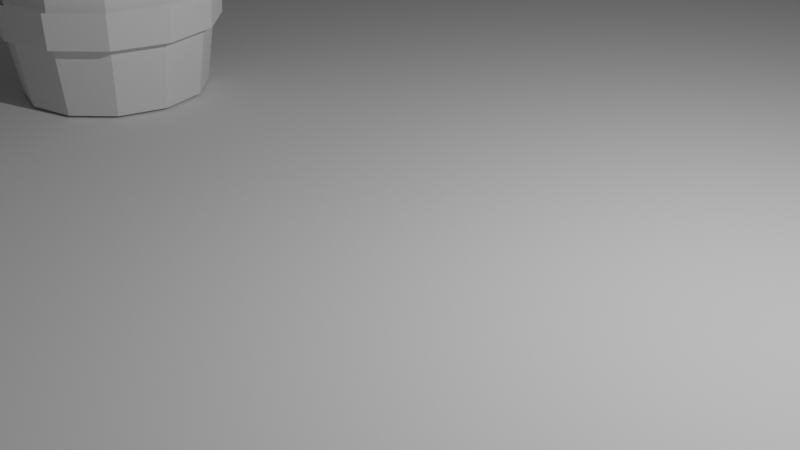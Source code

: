 # Source: low_poly_tutorial.blend  (saved by Blender 3.1.7; exported with 4.5.12 LTS)
import bpy
from mathutils import Matrix  # noqa: F401  (used for matrix-valued properties, if any)

bpy.ops.wm.read_factory_settings(use_empty=True)
scene = bpy.context.scene
scene.name = 'Scene'

# ---- collections
col_collection = bpy.data.collections.new('Collection'); scene.collection.children.link(col_collection)

# ---- world
world_world = bpy.data.worlds.new('World'); scene.world = world_world
world_world.use_nodes = True; world_world.node_tree.nodes.clear()
_N = world_world.node_tree.nodes; _L = world_world.node_tree.links
n0 = _N.new('ShaderNodeOutputWorld'); n0.name = 'World Output'; n0.location = (300, 300)
n1 = _N.new('ShaderNodeBackground'); n1.name = 'Background'; n1.location = (10, 300)
n1.inputs[0].default_value = (0.05088, 0.05088, 0.05088, 1.0)
_L.new(n1.outputs[0], n0.inputs[0])
n0.is_active_output = True
world_world.color = (0.05088, 0.05088, 0.05088)
world_world.use_sun_shadow = False
world_world.sun_shadow_jitter_overblur = 0.0

# ---- cameras
cam_camera = bpy.data.cameras.new('Camera')
cam_camera.clip_end = 100.0
cam_camera.ortho_scale = 7.314

# ---- lights
light_light = bpy.data.lights.new('Light', 'POINT')
light_light.transmission_factor = 0.0
light_light.energy = 1000.0
light_light.shadow_soft_size = 0.1
light_light.shadow_maximum_resolution = 0.006
light_light.use_absolute_resolution = True

# ---- meshes
me_cylinder_001 = bpy.data.meshes.new('Cylinder.001')
me_cylinder_001.from_pydata([(0.0, 1.2, -1.6), (-1.374e-08, 0.903, 1.6), (0.6, 1.039, -1.6), (0.4515, 0.782, 1.6), (1.039, 0.6, -1.6), (0.782, 0.4515, 1.6), (1.2, -5.245e-08, -1.6), (0.903, -2.497e-08, 1.6), (1.039, -0.6, -1.6), (0.782, -0.4515, 1.6), (0.6, -1.039, -1.6), (0.4515, -0.782, 1.6), (-1.049e-07, -1.2, -1.6), (-9.116e-08, -0.903, 1.6), (-0.6, -1.039, -1.6), (-0.4515, -0.782, 1.6), (-1.039, -0.6, -1.6), (-0.782, -0.4515, 1.6), (-1.2, 1.431e-08, -1.6), (-0.903, 1.431e-08, 1.6), (-1.039, 0.6, -1.6), (-0.782, 0.4515, 1.6), (-0.6, 1.039, -1.6), (-0.4515, 0.782, 1.6), (-0.7215, -1.25, 0.832), (-0.7363, -1.275, 0.3693), (-0.7363, -1.275, -0.2324), (-0.7233, -1.253, -0.6958), (-1.25, -0.7215, 0.832), (-1.275, -0.7363, 0.3693), (-1.275, -0.7363, -0.2324), (-1.253, -0.7233, -0.6958), (-1.443, 1.879e-08, 0.832), (-1.473, 1.902e-08, 0.3693), (-1.473, 1.631e-08, -0.2324), (-1.447, 1.611e-08, -0.6958), (-1.25, 0.7215, 0.832), (-1.275, 0.7363, 0.3693), (-1.275, 0.7363, -0.2324), (-1.253, 0.7233, -0.6958), (1.077e-08, 1.473, 0.3693), (9.672e-09, 1.443, 0.832), (-0.7215, 1.25, 0.832), (-0.7363, 1.275, 0.3693), (9.801e-09, 1.447, -0.6958), (1.077e-08, 1.473, -0.2324), (-0.7363, 1.275, -0.2324), (-0.7233, 1.253, -0.6958), (6.348e-09, 1.37, -0.3021), (5.447e-09, 1.346, -0.6261), (5.326e-09, 1.343, 0.7624), (6.348e-09, 1.37, 0.4389), (0.6852, 1.187, 0.4389), (0.6715, 1.163, 0.7624), (0.6731, 1.166, -0.6261), (0.6852, 1.187, -0.3021), (1.187, 0.6852, 0.4389), (1.163, 0.6715, 0.7624), (1.166, 0.6731, -0.6261), (1.187, 0.6852, -0.3021), (1.37, -6.061e-08, 0.4389), (1.343, -5.93e-08, 0.7624), (1.346, -5.945e-08, -0.6261), (1.37, -6.061e-08, -0.3021), (1.187, -0.6852, 0.4389), (1.163, -0.6715, 0.7624), (1.166, -0.6731, -0.6261), (1.187, -0.6852, -0.3021), (0.6852, -1.187, 0.4389), (0.6715, -1.163, 0.7624), (0.6731, -1.166, -0.6261), (0.6852, -1.187, -0.3021), (-1.135e-07, -1.37, 0.4389), (-1.121e-07, -1.343, 0.7624), (-1.122e-07, -1.346, -0.6261), (-1.135e-07, -1.37, -0.3021), (-0.6852, -1.187, 0.4389), (-0.6715, -1.163, 0.7624), (-0.6731, -1.166, -0.6261), (-0.6852, -1.187, -0.3021), (-1.187, -0.6852, 0.4389), (-1.163, -0.6715, 0.7624), (-1.166, -0.6731, -0.6261), (-1.187, -0.6852, -0.3021), (-1.37, 1.564e-08, 0.4389), (-1.343, 1.542e-08, 0.7624), (-1.346, 1.545e-08, -0.6261), (-1.37, 1.564e-08, -0.3021), (-1.187, 0.6852, 0.4389), (-1.163, 0.6715, 0.7624), (-1.166, 0.6731, -0.6261), (-1.187, 0.6852, -0.3021), (-0.6852, 1.187, 0.4389), (-0.6715, 1.163, 0.7624), (-0.6731, 1.166, -0.6261), (-0.6852, 1.187, -0.3021), (-1.167e-07, -1.447, -0.6958), (-1.18e-07, -1.473, -0.2324), (-1.18e-07, -1.473, 0.3693), (-1.165e-07, -1.443, 0.832), (0.7233, -1.253, -0.6958), (0.7363, -1.275, -0.2324), (0.7363, -1.275, 0.3693), (0.7215, -1.25, 0.832), (1.253, -0.7233, -0.6958), (1.275, -0.7363, -0.2324), (1.275, -0.7363, 0.3693), (1.25, -0.7215, 0.832), (1.447, -6.437e-08, -0.6958), (1.473, -6.562e-08, -0.2324), (1.473, -6.29e-08, 0.3693), (1.443, -6.149e-08, 0.832), (1.253, 0.7233, -0.6958), (1.275, 0.7363, -0.2324), (1.275, 0.7363, 0.3693), (1.25, 0.7215, 0.832), (0.7233, 1.253, -0.6958), (0.7363, 1.275, -0.2324), (0.7363, 1.275, 0.3693), (0.7215, 1.25, 0.832), (0.6, 1.039, 1.6), (0.0, 1.2, 1.6), (1.039, 0.6, 1.6), (1.2, -5.245e-08, 1.6), (1.039, -0.6, 1.6), (0.6, -1.039, 1.6), (-1.049e-07, -1.2, 1.6), (-0.6, -1.039, 1.6), (-1.039, -0.6, 1.6), (-1.2, 1.431e-08, 1.6), (-1.039, 0.6, 1.6), (-0.6, 1.039, 1.6), (0.4652, 0.6952, 1.529), (0.0137, 0.8161, 1.529), (0.7957, 0.3646, 1.529), (0.9167, -0.08688, 1.529), (0.7957, -0.5384, 1.529), (0.4652, -0.8689, 1.529), (0.0137, -0.9899, 1.529), (-0.4378, -0.8689, 1.529), (-0.7683, -0.5384, 1.529), (-0.8893, -0.08688, 1.529), (-0.7683, 0.3646, 1.529), (-0.4378, 0.6952, 1.529)], [], [(53, 120, 122, 57), (55, 52, 56, 59), (59, 56, 60, 63), (63, 60, 64, 67), (67, 64, 68, 71), (71, 68, 72, 75), (75, 72, 76, 79), (79, 76, 80, 83), (83, 80, 84, 87), (87, 84, 88, 91), (13, 11, 137, 138), (91, 88, 92, 95), (50, 121, 120, 53), (0, 2, 4, 6, 8, 10, 12, 14, 16, 18, 20, 22), (48, 51, 52, 55), (93, 131, 121, 50), (46, 45, 44, 47), (20, 90, 94, 22), (89, 130, 131, 93), (18, 86, 90, 20), (85, 129, 130, 89), (16, 82, 86, 18), (81, 128, 129, 85), (14, 78, 82, 16), (77, 127, 128, 81), (12, 74, 78, 14), (73, 126, 127, 77), (10, 70, 74, 12), (69, 125, 126, 73), (8, 66, 70, 10), (65, 124, 125, 69), (6, 62, 66, 8), (61, 123, 124, 65), (4, 58, 62, 6), (57, 122, 123, 61), (2, 54, 58, 4), (22, 94, 49, 0), (95, 92, 51, 48), (74, 70, 100, 96), (92, 88, 37, 43), (53, 57, 115, 119), (71, 75, 97, 101), (89, 93, 42, 36), (66, 62, 108, 104), (84, 80, 29, 33), (63, 67, 105, 109), (81, 85, 32, 28), (58, 54, 116, 112), (76, 72, 98, 25), (94, 90, 39, 47), (55, 59, 113, 117), (73, 77, 24, 99), (91, 95, 46, 38), (68, 64, 106, 102), (86, 82, 31, 35), (65, 69, 103, 107), (83, 87, 34, 30), (60, 56, 114, 110), (78, 74, 96, 27), (51, 92, 43, 40), (57, 61, 111, 115), (75, 79, 26, 97), (0, 49, 54, 2), (42, 41, 40, 43), (38, 46, 47, 39), (36, 42, 43, 37), (34, 38, 39, 35), (32, 36, 37, 33), (30, 34, 35, 31), (28, 32, 33, 29), (26, 30, 31, 27), (24, 28, 29, 25), (97, 26, 27, 96), (99, 24, 25, 98), (101, 97, 96, 100), (103, 99, 98, 102), (105, 101, 100, 104), (107, 103, 102, 106), (109, 105, 104, 108), (111, 107, 106, 110), (113, 109, 108, 112), (115, 111, 110, 114), (117, 113, 112, 116), (119, 115, 114, 118), (45, 117, 116, 44), (41, 119, 118, 40), (56, 52, 118, 114), (79, 83, 30, 26), (61, 65, 107, 111), (48, 55, 117, 45), (95, 48, 45, 46), (82, 78, 27, 31), (64, 60, 110, 106), (87, 91, 38, 34), (69, 73, 99, 103), (54, 49, 44, 116), (90, 86, 35, 39), (72, 68, 102, 98), (50, 53, 119, 41), (49, 94, 47, 44), (77, 81, 28, 24), (59, 63, 109, 113), (52, 51, 40, 118), (80, 76, 25, 29), (62, 58, 112, 108), (85, 89, 36, 32), (67, 71, 101, 105), (93, 50, 41, 42), (88, 84, 33, 37), (70, 66, 104, 100), (1, 3, 120, 121), (3, 5, 122, 120), (5, 7, 123, 122), (7, 9, 124, 123), (9, 11, 125, 124), (11, 13, 126, 125), (13, 15, 127, 126), (15, 17, 128, 127), (17, 19, 129, 128), (19, 21, 130, 129), (21, 23, 131, 130), (23, 1, 121, 131), (132, 133, 143, 142, 141, 140, 139, 138, 137, 136, 135, 134), (7, 5, 134, 135), (21, 19, 141, 142), (15, 13, 138, 139), (9, 7, 135, 136), (23, 21, 142, 143), (3, 1, 133, 132), (17, 15, 139, 140), (11, 9, 136, 137), (1, 23, 143, 133), (5, 3, 132, 134), (19, 17, 140, 141)])
_uv = me_cylinder_001.uv_layers.new(name='UVMap')
_uv.uv.foreach_set('vector', [0.9167, 0.8691, 0.9167, 1.0, 0.8333, 1.0, 0.8333, 0.8691, 0.9167, 0.7028, 0.9167, 0.8186, 0.8333, 0.8186, 0.8333, 0.7028, 0.8333, 0.7028, 0.8333, 0.8186, 0.75, 0.8186, 0.75, 0.7028, 0.75, 0.7028, 0.75, 0.8186, 0.6667, 0.8186, 0.6667, 0.7028, 0.6667, 0.7028, 0.6667, 0.8186, 0.5833, 0.8186, 0.5833, 0.7028, 0.5833, 0.7028, 0.5833, 0.8186, 0.5, 0.8186, 0.5, 0.7028, 0.5, 0.7028, 0.5, 0.8186, 0.4167, 0.8186, 0.4167, 0.7028, 0.4167, 0.7028, 0.4167, 0.8186, 0.3333, 0.8186, 0.3333, 0.7028, 0.3333, 0.7028, 0.3333, 0.8186, 0.25, 0.8186, 0.25, 0.7028, 0.25, 0.7028, 0.25, 0.8186, 0.1667, 0.8186, 0.1667, 0.7028, 0.25, 0.06939, 0.3403, 0.09359, 0.3403, 0.09359, 0.25, 0.06939, 0.1667, 0.7028, 0.1667, 0.8186, 0.08333, 0.8186, 0.08333, 0.7028, 1.0, 0.8691, 1.0, 1.0, 0.9167, 1.0, 0.9167, 0.8691, 0.75, 0.49, 0.87, 0.4578, 0.9578, 0.37, 0.99, 0.25, 0.9578, 0.13, 0.87, 0.04215, 0.75, 0.01, 0.63, 0.04215, 0.5422, 0.13, 0.51, 0.25, 0.5422, 0.37, 0.63, 0.4578, 1.0, 0.7028, 1.0, 0.8186, 0.9167, 0.8186, 0.9167, 0.7028, 0.08333, 0.8691, 0.08333, 1.0, 7.451e-08, 1.0, 7.451e-08, 0.8691, 0.08333, 0.7028, 7.451e-08, 0.7028, 7.451e-08, 0.6522, 0.08333, 0.6522, 0.1667, 0.5, 0.1667, 0.6522, 0.08333, 0.6522, 0.08333, 0.5, 0.1667, 0.8691, 0.1667, 1.0, 0.08333, 1.0, 0.08333, 0.8691, 0.25, 0.5, 0.25, 0.6522, 0.1667, 0.6522, 0.1667, 0.5, 0.25, 0.8691, 0.25, 1.0, 0.1667, 1.0, 0.1667, 0.8691, 0.3333, 0.5, 0.3333, 0.6522, 0.25, 0.6522, 0.25, 0.5, 0.3333, 0.8691, 0.3333, 1.0, 0.25, 1.0, 0.25, 0.8691, 0.4167, 0.5, 0.4167, 0.6522, 0.3333, 0.6522, 0.3333, 0.5, 0.4167, 0.8691, 0.4167, 1.0, 0.3333, 1.0, 0.3333, 0.8691, 0.5, 0.5, 0.5, 0.6522, 0.4167, 0.6522, 0.4167, 0.5, 0.5, 0.8691, 0.5, 1.0, 0.4167, 1.0, 0.4167, 0.8691, 0.5833, 0.5, 0.5833, 0.6522, 0.5, 0.6522, 0.5, 0.5, 0.5833, 0.8691, 0.5833, 1.0, 0.5, 1.0, 0.5, 0.8691, 0.6667, 0.5, 0.6667, 0.6522, 0.5833, 0.6522, 0.5833, 0.5, 0.6667, 0.8691, 0.6667, 1.0, 0.5833, 1.0, 0.5833, 0.8691, 0.75, 0.5, 0.75, 0.6522, 0.6667, 0.6522, 0.6667, 0.5, 0.75, 0.8691, 0.75, 1.0, 0.6667, 1.0, 0.6667, 0.8691, 0.8333, 0.5, 0.8333, 0.6522, 0.75, 0.6522, 0.75, 0.5, 0.8333, 0.8691, 0.8333, 1.0, 0.75, 1.0, 0.75, 0.8691, 0.9167, 0.5, 0.9167, 0.6522, 0.8333, 0.6522, 0.8333, 0.5, 0.08333, 0.5, 0.08333, 0.6522, 7.451e-08, 0.6522, 7.451e-08, 0.5, 0.08333, 0.7028, 0.08333, 0.8186, 7.451e-08, 0.8186, 7.451e-08, 0.7028, 0.5, 0.6522, 0.5833, 0.6522, 0.5833, 0.6522, 0.5, 0.6522, 0.08333, 0.8186, 0.1667, 0.8186, 0.1667, 0.8186, 0.08333, 0.8186, 0.9167, 0.8691, 0.8333, 0.8691, 0.8333, 0.8691, 0.9167, 0.8691, 0.5833, 0.7028, 0.5, 0.7028, 0.5, 0.7028, 0.5833, 0.7028, 0.1667, 0.8691, 0.08333, 0.8691, 0.08333, 0.8691, 0.1667, 0.8691, 0.6667, 0.6522, 0.75, 0.6522, 0.75, 0.6522, 0.6667, 0.6522, 0.25, 0.8186, 0.3333, 0.8186, 0.3333, 0.8186, 0.25, 0.8186, 0.75, 0.7028, 0.6667, 0.7028, 0.6667, 0.7028, 0.75, 0.7028, 0.3333, 0.8691, 0.25, 0.8691, 0.25, 0.8691, 0.3333, 0.8691, 0.8333, 0.6522, 0.9167, 0.6522, 0.9167, 0.6522, 0.8333, 0.6522, 0.4167, 0.8186, 0.5, 0.8186, 0.5, 0.8186, 0.4167, 0.8186, 0.08333, 0.6522, 0.1667, 0.6522, 0.1667, 0.6522, 0.08333, 0.6522, 0.9167, 0.7028, 0.8333, 0.7028, 0.8333, 0.7028, 0.9167, 0.7028, 0.5, 0.8691, 0.4167, 0.8691, 0.4167, 0.8691, 0.5, 0.8691, 0.1667, 0.7028, 0.08333, 0.7028, 0.08333, 0.7028, 0.1667, 0.7028, 0.5833, 0.8186, 0.6667, 0.8186, 0.6667, 0.8186, 0.5833, 0.8186, 0.25, 0.6522, 0.3333, 0.6522, 0.3333, 0.6522, 0.25, 0.6522, 0.6667, 0.8691, 0.5833, 0.8691, 0.5833, 0.8691, 0.6667, 0.8691, 0.3333, 0.7028, 0.25, 0.7028, 0.25, 0.7028, 0.3333, 0.7028, 0.75, 0.8186, 0.8333, 0.8186, 0.8333, 0.8186, 0.75, 0.8186, 0.4167, 0.6522, 0.5, 0.6522, 0.5, 0.6522, 0.4167, 0.6522, 7.451e-08, 0.8186, 0.08333, 0.8186, 0.08333, 0.8186, 7.451e-08, 0.8186, 0.8333, 0.8691, 0.75, 0.8691, 0.75, 0.8691, 0.8333, 0.8691, 0.5, 0.7028, 0.4167, 0.7028, 0.4167, 0.7028, 0.5, 0.7028, 1.0, 0.5, 1.0, 0.6522, 0.9167, 0.6522, 0.9167, 0.5, 0.08333, 0.8691, 7.451e-08, 0.8691, 7.451e-08, 0.8186, 0.08333, 0.8186, 0.1667, 0.7028, 0.08333, 0.7028, 0.08333, 0.6522, 0.1667, 0.6522, 0.1667, 0.8691, 0.08333, 0.8691, 0.08333, 0.8186, 0.1667, 0.8186, 0.25, 0.7028, 0.1667, 0.7028, 0.1667, 0.6522, 0.25, 0.6522, 0.25, 0.8691, 0.1667, 0.8691, 0.1667, 0.8186, 0.25, 0.8186, 0.3333, 0.7028, 0.25, 0.7028, 0.25, 0.6522, 0.3333, 0.6522, 0.3333, 0.8691, 0.25, 0.8691, 0.25, 0.8186, 0.3333, 0.8186, 0.4167, 0.7028, 0.3333, 0.7028, 0.3333, 0.6522, 0.4167, 0.6522, 0.4167, 0.8691, 0.3333, 0.8691, 0.3333, 0.8186, 0.4167, 0.8186, 0.5, 0.7028, 0.4167, 0.7028, 0.4167, 0.6522, 0.5, 0.6522, 0.5, 0.8691, 0.4167, 0.8691, 0.4167, 0.8186, 0.5, 0.8186, 0.5833, 0.7028, 0.5, 0.7028, 0.5, 0.6522, 0.5833, 0.6522, 0.5833, 0.8691, 0.5, 0.8691, 0.5, 0.8186, 0.5833, 0.8186, 0.6667, 0.7028, 0.5833, 0.7028, 0.5833, 0.6522, 0.6667, 0.6522, 0.6667, 0.8691, 0.5833, 0.8691, 0.5833, 0.8186, 0.6667, 0.8186, 0.75, 0.7028, 0.6667, 0.7028, 0.6667, 0.6522, 0.75, 0.6522, 0.75, 0.8691, 0.6667, 0.8691, 0.6667, 0.8186, 0.75, 0.8186, 0.8333, 0.7028, 0.75, 0.7028, 0.75, 0.6522, 0.8333, 0.6522, 0.8333, 0.8691, 0.75, 0.8691, 0.75, 0.8186, 0.8333, 0.8186, 0.9167, 0.7028, 0.8333, 0.7028, 0.8333, 0.6522, 0.9167, 0.6522, 0.9167, 0.8691, 0.8333, 0.8691, 0.8333, 0.8186, 0.9167, 0.8186, 1.0, 0.7028, 0.9167, 0.7028, 0.9167, 0.6522, 1.0, 0.6522, 1.0, 0.8691, 0.9167, 0.8691, 0.9167, 0.8186, 1.0, 0.8186, 0.8333, 0.8186, 0.9167, 0.8186, 0.9167, 0.8186, 0.8333, 0.8186, 0.4167, 0.7028, 0.3333, 0.7028, 0.3333, 0.7028, 0.4167, 0.7028, 0.75, 0.8691, 0.6667, 0.8691, 0.6667, 0.8691, 0.75, 0.8691, 1.0, 0.7028, 0.9167, 0.7028, 0.9167, 0.7028, 1.0, 0.7028, 0.08333, 0.7028, 7.451e-08, 0.7028, 7.451e-08, 0.7028, 0.08333, 0.7028, 0.3333, 0.6522, 0.4167, 0.6522, 0.4167, 0.6522, 0.3333, 0.6522, 0.6667, 0.8186, 0.75, 0.8186, 0.75, 0.8186, 0.6667, 0.8186, 0.25, 0.7028, 0.1667, 0.7028, 0.1667, 0.7028, 0.25, 0.7028, 0.5833, 0.8691, 0.5, 0.8691, 0.5, 0.8691, 0.5833, 0.8691, 0.9167, 0.6522, 1.0, 0.6522, 1.0, 0.6522, 0.9167, 0.6522, 0.1667, 0.6522, 0.25, 0.6522, 0.25, 0.6522, 0.1667, 0.6522, 0.5, 0.8186, 0.5833, 0.8186, 0.5833, 0.8186, 0.5, 0.8186, 1.0, 0.8691, 0.9167, 0.8691, 0.9167, 0.8691, 1.0, 0.8691, 7.451e-08, 0.6522, 0.08333, 0.6522, 0.08333, 0.6522, 7.451e-08, 0.6522, 0.4167, 0.8691, 0.3333, 0.8691, 0.3333, 0.8691, 0.4167, 0.8691, 0.8333, 0.7028, 0.75, 0.7028, 0.75, 0.7028, 0.8333, 0.7028, 0.9167, 0.8186, 1.0, 0.8186, 1.0, 0.8186, 0.9167, 0.8186, 0.3333, 0.8186, 0.4167, 0.8186, 0.4167, 0.8186, 0.3333, 0.8186, 0.75, 0.6522, 0.8333, 0.6522, 0.8333, 0.6522, 0.75, 0.6522, 0.25, 0.8691, 0.1667, 0.8691, 0.1667, 0.8691, 0.25, 0.8691, 0.6667, 0.7028, 0.5833, 0.7028, 0.5833, 0.7028, 0.6667, 0.7028, 0.08333, 0.8691, 7.451e-08, 0.8691, 7.451e-08, 0.8691, 0.08333, 0.8691, 0.1667, 0.8186, 0.25, 0.8186, 0.25, 0.8186, 0.1667, 0.8186, 0.5833, 0.6522, 0.6667, 0.6522, 0.6667, 0.6522, 0.5833, 0.6522, 0.25, 0.4306, 0.3403, 0.4064, 0.37, 0.4578, 0.25, 0.49, 0.3403, 0.4064, 0.4064, 0.3403, 0.4578, 0.37, 0.37, 0.4578, 0.4064, 0.3403, 0.4306, 0.25, 0.49, 0.25, 0.4578, 0.37, 0.4306, 0.25, 0.4064, 0.1597, 0.4578, 0.13, 0.49, 0.25, 0.4064, 0.1597, 0.3403, 0.09359, 0.37, 0.04215, 0.4578, 0.13, 0.3403, 0.09359, 0.25, 0.06939, 0.25, 0.01, 0.37, 0.04215, 0.25, 0.06939, 0.1597, 0.09359, 0.13, 0.04215, 0.25, 0.01, 0.1597, 0.09359, 0.09359, 0.1597, 0.04215, 0.13, 0.13, 0.04215, 0.09359, 0.1597, 0.06939, 0.25, 0.01, 0.25, 0.04215, 0.13, 0.06939, 0.25, 0.09359, 0.3403, 0.04215, 0.37, 0.01, 0.25, 0.09359, 0.3403, 0.1597, 0.4064, 0.13, 0.4578, 0.04215, 0.37, 0.1597, 0.4064, 0.25, 0.4306, 0.25, 0.49, 0.13, 0.4578, 0.3403, 0.4064, 0.25, 0.4306, 0.1597, 0.4064, 0.09359, 0.3403, 0.06939, 0.25, 0.09359, 0.1597, 0.1597, 0.09359, 0.25, 0.06939, 0.3403, 0.09359, 0.4064, 0.1597, 0.4306, 0.25, 0.4064, 0.3403, 0.4306, 0.25, 0.4064, 0.3403, 0.4064, 0.3403, 0.4306, 0.25, 0.09359, 0.3403, 0.06939, 0.25, 0.06939, 0.25, 0.09359, 0.3403, 0.1597, 0.09359, 0.25, 0.06939, 0.25, 0.06939, 0.1597, 0.09359, 0.4064, 0.1597, 0.4306, 0.25, 0.4306, 0.25, 0.4064, 0.1597, 0.1597, 0.4064, 0.09359, 0.3403, 0.09359, 0.3403, 0.1597, 0.4064, 0.3403, 0.4064, 0.25, 0.4306, 0.25, 0.4306, 0.3403, 0.4064, 0.09359, 0.1597, 0.1597, 0.09359, 0.1597, 0.09359, 0.09359, 0.1597, 0.3403, 0.09359, 0.4064, 0.1597, 0.4064, 0.1597, 0.3403, 0.09359, 0.25, 0.4306, 0.1597, 0.4064, 0.1597, 0.4064, 0.25, 0.4306, 0.4064, 0.3403, 0.3403, 0.4064, 0.3403, 0.4064, 0.4064, 0.3403, 0.06939, 0.25, 0.09359, 0.1597, 0.09359, 0.1597, 0.06939, 0.25])
me_cylinder_001.use_remesh_fix_poles = True
me_cylinder_001.use_remesh_preserve_attributes = False
me_cylinder_001.update()
me_plane = bpy.data.meshes.new('Plane')
me_plane.from_pydata([(-1.0, -1.0, 0.0), (1.0, -1.0, 0.0), (-1.0, 1.0, 0.0), (1.0, 1.0, 0.0)], [], [(0, 1, 3, 2)])
_uv = me_plane.uv_layers.new(name='UVMap')
_uv.uv.foreach_set('vector', [0.0, 0.0, 1.0, 0.0, 1.0, 1.0, 0.0, 1.0])
me_plane.use_remesh_fix_poles = True
me_plane.use_remesh_preserve_attributes = False
me_plane.update()
me_cube_001 = bpy.data.meshes.new('Cube.001')
me_cube_001.from_pydata([(1.774, 0.3436, -0.6369), (1.774, 0.3436, 0.6369), (0.0, 0.3492, -0.6369), (0.0, 0.3492, 0.6369), (1.774, 0.0, -0.6369), (1.774, 0.0, 0.6369), (0.0, 0.0, 7.017), (0.3839, 0.0, -0.9249), (0.0, 0.0, 7.017), (0.0, 0.2829, 7.017), (0.6794, 0.0, 0.618), (0.6718, 0.2269, -0.6256), (0.6794, 0.0, 0.618), (0.6718, 0.0, -0.6256), (0.0, 0.2829, 1.652), (0.0, 0.2829, 2.587), (1.146, 0.0, 2.665), (1.146, 0.0, 2.665), (0.9809, 0.0, 1.82), (0.9809, 0.0, 1.82), (0.0, 0.0, 7.017), (0.0, 0.0, 6.955), (0.0, 0.0, 6.955), (0.4099, 0.0, 6.313), (0.7504, 0.0, 5.812), (1.113, 0.0, 5.184), (1.458, 0.0, 4.589), (1.39, 0.0, 4.005), (1.269, 0.0, 3.362), (1.269, 0.0, 3.362), (1.39, 0.0, 4.005), (1.458, 0.0, 4.589), (1.113, 0.0, 5.184), (0.7504, 0.0, 5.812), (0.4099, 0.0, 6.313), (0.0, 0.2829, 3.262), (0.0, 0.2829, 3.895), (0.0, 0.2829, 4.528), (0.0, 0.2829, 5.161), (0.0, 0.2038, 5.793), (0.0, 0.09748, 6.426), (0.0, 0.2829, -3.665), (0.0, 0.0, -3.665), (0.87, 0.2829, -3.631), (0.87, 0.0, -3.631), (0.5374, 0.0, -1.258), (0.691, 0.0, -1.569), (0.7766, 0.0, -2.06), (0.783, 0.0, -2.439), (0.6422, 0.0, -2.874), (0.8637, 0.0, -3.094), (0.8637, 0.2829, -3.094), (0.6422, 0.1606, -2.874), (0.783, 0.1606, -2.439), (0.7766, 0.1606, -2.06), (0.691, 0.1606, -1.569), (0.5374, 0.1606, -1.258), (0.3839, 0.1606, -0.9249), (0.0, 0.2829, -3.286), (0.0, 0.2829, -2.908), (0.0, 0.2829, -2.529), (0.0, 0.2829, -2.151), (0.0, 0.2829, -1.772), (0.0, 0.2829, -1.394), (0.0, 0.2829, -1.015), (0.8565, 0.3041, 0.6211), (0.8565, 0.0, 0.6211), (0.8502, 0.4387, -0.6274), (0.8502, 0.0, -0.6274)], [], [(67, 65, 1, 0), (10, 3, 14, 18), (0, 1, 5, 4), (67, 0, 4, 68), (12, 10, 18, 19), (51, 50, 44, 43), (65, 10, 12, 66), (2, 3, 10, 11), (34, 40, 8, 21), (23, 34, 21, 22), (21, 8, 6, 22), (6, 8, 9, 20), (19, 18, 16, 17), (18, 14, 15, 16), (17, 16, 29, 28), (28, 29, 30, 27), (27, 30, 31, 26), (26, 31, 32, 25), (25, 32, 33, 24), (24, 33, 34, 23), (16, 15, 35, 29), (29, 35, 36, 30), (30, 36, 37, 31), (31, 37, 38, 32), (32, 38, 39, 33), (33, 39, 40, 34), (41, 43, 44, 42), (58, 51, 43, 41), (2, 11, 57, 64), (64, 57, 56, 63), (63, 56, 55, 62), (62, 55, 54, 61), (61, 54, 53, 60), (60, 53, 52, 59), (59, 52, 51, 58), (11, 13, 7, 57), (57, 7, 45, 56), (56, 45, 46, 55), (55, 46, 47, 54), (54, 47, 48, 53), (53, 48, 49, 52), (52, 49, 50, 51), (1, 65, 66, 5), (11, 67, 68, 13), (11, 10, 65, 67)])
_uv = me_cube_001.uv_layers.new(name='UVMap')
_uv.uv.foreach_set('vector', [0.375, 0.4476, 0.625, 0.4476, 0.625, 0.5, 0.375, 0.5, 0.625, 0.4375, 0.625, 0.375, 0.625, 0.375, 0.625, 0.4375, 0.375, 0.5, 0.625, 0.5, 0.625, 0.625, 0.375, 0.625, 0.3226, 0.5, 0.375, 0.5, 0.375, 0.625, 0.3226, 0.625, 0.6875, 0.625, 0.6875, 0.5, 0.6875, 0.5, 0.6875, 0.625, 0.3125, 0.5, 0.3125, 0.625, 0.3125, 0.625, 0.3125, 0.5, 0.6774, 0.5, 0.6875, 0.5, 0.6875, 0.625, 0.6774, 0.625, 0.375, 0.375, 0.625, 0.375, 0.625, 0.4375, 0.375, 0.4375, 0.625, 0.4375, 0.625, 0.375, 0.625, 0.375, 0.625, 0.4375, 0.6875, 0.625, 0.6875, 0.5, 0.6875, 0.5, 0.6875, 0.625, 0.6875, 0.5, 0.75, 0.5, 0.75, 0.625, 0.6875, 0.625, 0.75, 0.625, 0.75, 0.5, 0.75, 0.5, 0.75, 0.625, 0.6875, 0.625, 0.6875, 0.5, 0.6875, 0.5, 0.6875, 0.625, 0.625, 0.4375, 0.625, 0.375, 0.625, 0.375, 0.625, 0.4375, 0.6875, 0.625, 0.6875, 0.5, 0.6875, 0.5, 0.6875, 0.625, 0.6875, 0.625, 0.6875, 0.5, 0.6875, 0.5, 0.6875, 0.625, 0.6875, 0.625, 0.6875, 0.5, 0.6875, 0.5, 0.6875, 0.625, 0.6875, 0.625, 0.6875, 0.5, 0.6875, 0.5, 0.6875, 0.625, 0.6875, 0.625, 0.6875, 0.5, 0.6875, 0.5, 0.6875, 0.625, 0.6875, 0.625, 0.6875, 0.5, 0.6875, 0.5, 0.6875, 0.625, 0.625, 0.4375, 0.625, 0.375, 0.625, 0.375, 0.625, 0.4375, 0.625, 0.4375, 0.625, 0.375, 0.625, 0.375, 0.625, 0.4375, 0.625, 0.4375, 0.625, 0.375, 0.625, 0.375, 0.625, 0.4375, 0.625, 0.4375, 0.625, 0.375, 0.625, 0.375, 0.625, 0.4375, 0.625, 0.4375, 0.625, 0.375, 0.625, 0.375, 0.625, 0.4375, 0.625, 0.4375, 0.625, 0.375, 0.625, 0.375, 0.625, 0.4375, 0.25, 0.5, 0.3125, 0.5, 0.3125, 0.625, 0.25, 0.625, 0.375, 0.375, 0.375, 0.4375, 0.375, 0.4375, 0.375, 0.375, 0.375, 0.375, 0.375, 0.4375, 0.375, 0.4375, 0.375, 0.375, 0.375, 0.375, 0.375, 0.4375, 0.375, 0.4375, 0.375, 0.375, 0.375, 0.375, 0.375, 0.4375, 0.375, 0.4375, 0.375, 0.375, 0.375, 0.375, 0.375, 0.4375, 0.375, 0.4375, 0.375, 0.375, 0.375, 0.375, 0.375, 0.4375, 0.375, 0.4375, 0.375, 0.375, 0.375, 0.375, 0.375, 0.4375, 0.375, 0.4375, 0.375, 0.375, 0.375, 0.375, 0.375, 0.4375, 0.375, 0.4375, 0.375, 0.375, 0.3125, 0.5, 0.3125, 0.625, 0.3125, 0.625, 0.3125, 0.5, 0.3125, 0.5, 0.3125, 0.625, 0.3125, 0.625, 0.3125, 0.5, 0.3125, 0.5, 0.3125, 0.625, 0.3125, 0.625, 0.3125, 0.5, 0.3125, 0.5, 0.3125, 0.625, 0.3125, 0.625, 0.3125, 0.5, 0.3125, 0.5, 0.3125, 0.625, 0.3125, 0.625, 0.3125, 0.5, 0.3125, 0.5, 0.3125, 0.625, 0.3125, 0.625, 0.3125, 0.5, 0.3125, 0.5, 0.3125, 0.625, 0.3125, 0.625, 0.3125, 0.5, 0.625, 0.5, 0.6774, 0.5, 0.6774, 0.625, 0.625, 0.625, 0.3125, 0.5, 0.3226, 0.5, 0.3226, 0.625, 0.3125, 0.625, 0.375, 0.4375, 0.625, 0.4375, 0.625, 0.4476, 0.375, 0.4476])
me_cube_001.use_remesh_fix_poles = True
me_cube_001.use_remesh_preserve_attributes = False
me_cube_001.update()

# ---- objects
ob_light = bpy.data.objects.new('Light', light_light)
ob_camera = bpy.data.objects.new('Camera', cam_camera)
ob_cylinder = bpy.data.objects.new('Cylinder', me_cylinder_001)
ob_plane = bpy.data.objects.new('Plane', me_plane)
ob_cube = bpy.data.objects.new('Cube', me_cube_001)

# ---- transforms, parenting, visibility, modifiers, constraints
ob_light.location = (4.076, 1.005, 5.904)
ob_light.rotation_euler = (0.6503, 0.05522, 1.866)
ob_light.lock_rotations_4d = False
ob_light.empty_display_type = 'ARROWS'
ob_light.color = (0.0, 0.0, 0.0, 0.0)
ob_light.lineart.crease_threshold = 0.0
ob_camera.location = (7.359, -6.926, 4.958)
ob_camera.rotation_euler = (1.109, 0.0, 0.8149)
ob_camera.lock_rotations_4d = False
ob_camera.empty_display_type = 'ARROWS'
ob_camera.color = (0.0, 0.0, 0.0, 0.0)
ob_camera.display_type = 'WIRE'
ob_camera.lineart.crease_threshold = 0.0
ob_cylinder.location = (-5.471, 0.0, 1.633)
ob_plane.location = (0.0, 0.0, 0.0)
ob_plane.scale = (11.95, 11.95, 11.95)
ob_cube.location = (-5.265, -3.863, 1.666)
ob_cube.rotation_euler = (0.0, -0.0, 1.571)
ob_cube.scale = (0.4563, 0.4563, 0.4563)
_m = ob_cube.modifiers.new('Mirror', 'MIRROR')
_m.use_axis = (False, True, False)
_m.use_clip = True
_m = ob_cube.modifiers.new('Mirror.001', 'MIRROR')
_m.use_clip = True

# ---- collection membership
col_collection.objects.link(ob_light)
col_collection.objects.link(ob_camera)
col_collection.objects.link(ob_cylinder)
col_collection.objects.link(ob_plane)
col_collection.objects.link(ob_cube)

# ---- scene / render settings (as saved in the file)
scene.camera = ob_camera
scene.frame_start = 1; scene.frame_end = 250; scene.frame_set(1)
scene.render.engine = 'BLENDER_EEVEE_NEXT'
scene.cycles.sampling_pattern = 'TABULATED_SOBOL'
scene.cycles.use_light_tree = False
scene.view_settings.view_transform = 'Filmic'
bpy.context.view_layer.update()
